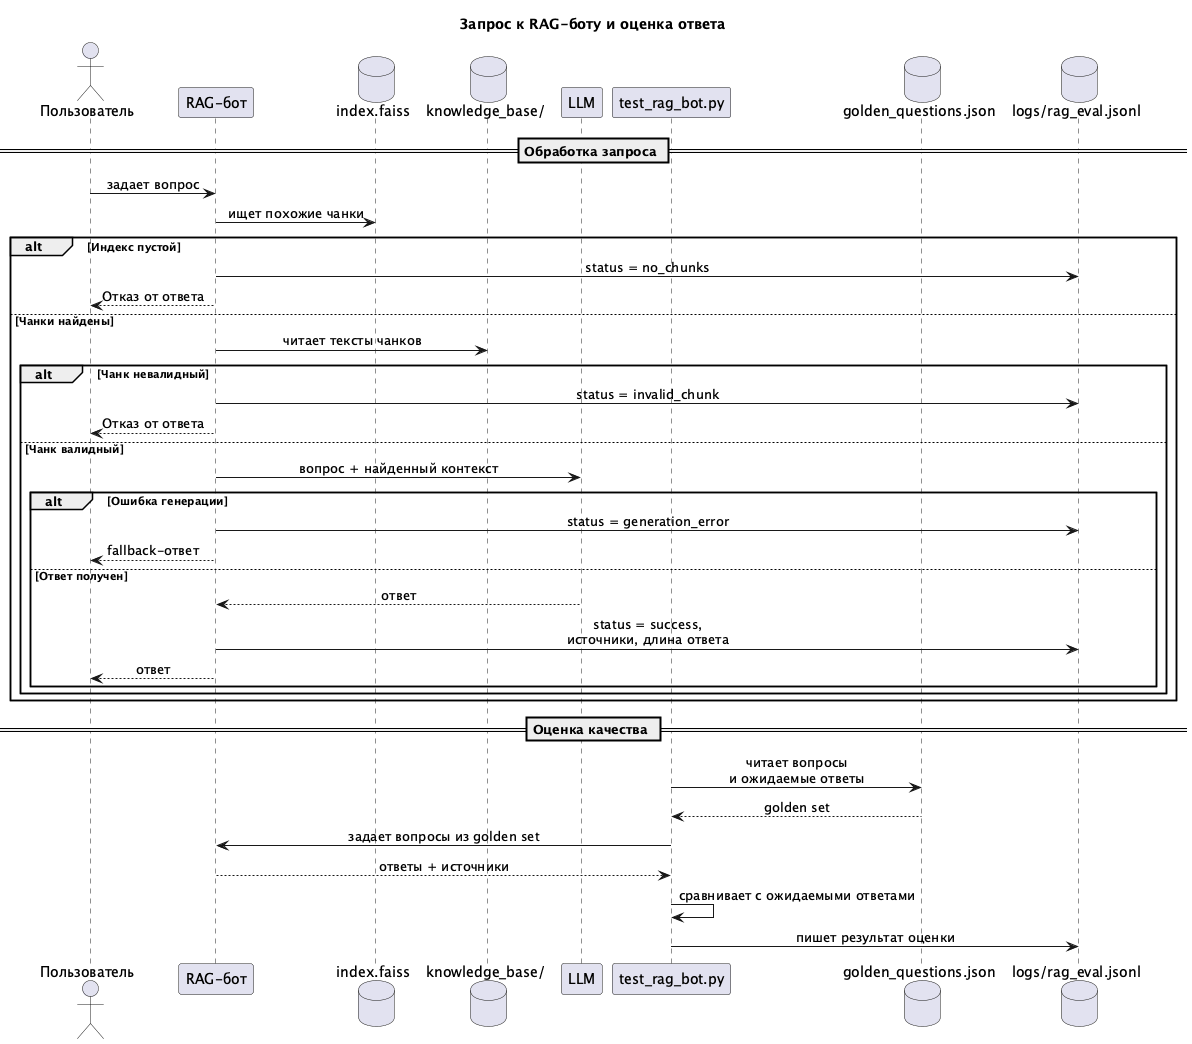

The diagram above was rendered by PlantUML. Its source (embedded in the PNG):
@startuml rag_request_evaluation_sequence
title Запрос к RAG-боту и оценка ответа

skinparam shadowing false
skinparam sequenceMessageAlign center

actor "Пользователь" as User
participant "RAG-бот" as Bot
database "index.faiss" as Index
database "knowledge_base/" as KB
participant "LLM" as LLM
participant "test_rag_bot.py" as Eval
database "golden_questions.json" as Golden
database "logs/rag_eval.jsonl" as Logs

== Обработка запроса ==

User -> Bot : задает вопрос
Bot -> Index : ищет похожие чанки

alt Индекс пустой
  Bot -> Logs : status = no_chunks
  Bot --> User : Отказ от ответа
else Чанки найдены
  Bot -> KB : читает тексты чанков

  alt Чанк невалидный
    Bot -> Logs : status = invalid_chunk
    Bot --> User : Отказ от ответа
  else Чанк валидный
    Bot -> LLM : вопрос + найденный контекст

    alt Ошибка генерации
      Bot -> Logs : status = generation_error
      Bot --> User : fallback-ответ
    else Ответ получен
      LLM --> Bot : ответ
      Bot -> Logs : status = success,\nисточники, длина ответа
      Bot --> User : ответ
    end
  end
end

== Оценка качества ==

Eval -> Golden : читает вопросы\nи ожидаемые ответы
Golden --> Eval : golden set
Eval -> Bot : задает вопросы из golden set
Bot --> Eval : ответы + источники
Eval -> Eval : сравнивает с ожидаемыми ответами
Eval -> Logs : пишет результат оценки

@enduml